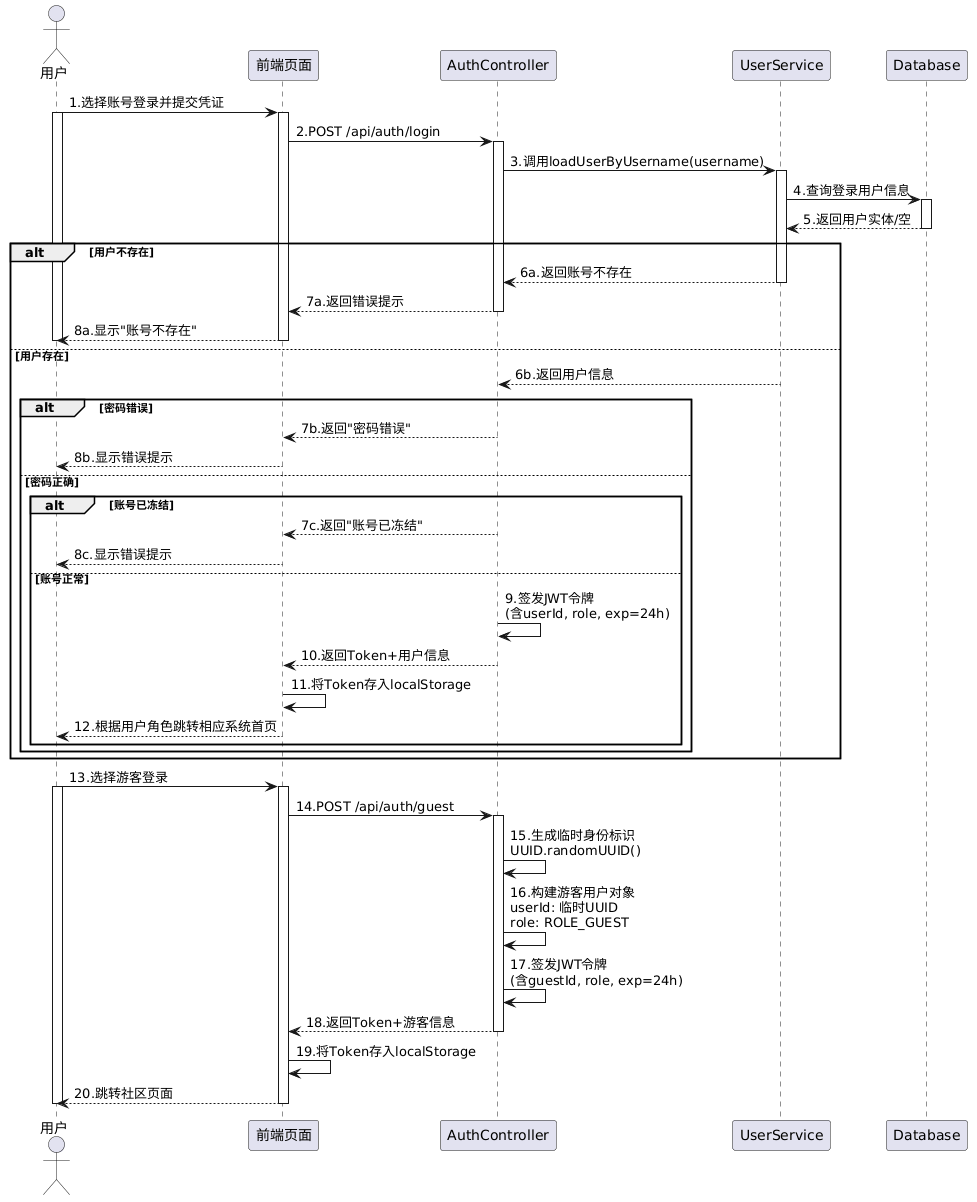

The diagram above was rendered by PlantUML. Its source (embedded in the PNG):
@startuml
' 参与者定义
actor 用户
participant 前端页面
participant AuthController
participant UserService
participant Database

' 主流程：账号登录
用户 -> 前端页面: 1.选择账号登录并提交凭证
activate 用户
activate 前端页面

前端页面 -> AuthController: 2.POST /api/auth/login
activate AuthController

AuthController -> UserService: 3.调用loadUserByUsername(username)
activate UserService

UserService -> Database: 4.查询登录用户信息
activate Database
Database --> UserService: 5.返回用户实体/空
deactivate Database

alt 用户不存在
    UserService --> AuthController: 6a.返回账号不存在
    deactivate UserService
    AuthController --> 前端页面: 7a.返回错误提示
    deactivate AuthController
    前端页面 --> 用户: 8a.显示"账号不存在"
    deactivate 前端页面
    deactivate 用户
else 用户存在
    UserService --> AuthController: 6b.返回用户信息
    deactivate UserService
    alt 密码错误
        AuthController --> 前端页面: 7b.返回"密码错误"
        deactivate AuthController
        前端页面 --> 用户: 8b.显示错误提示
        deactivate 前端页面
        deactivate 用户
    else 密码正确
        alt 账号已冻结
            AuthController --> 前端页面: 7c.返回"账号已冻结"
            deactivate AuthController
            前端页面 --> 用户: 8c.显示错误提示
            deactivate 前端页面
            deactivate 用户
        else 账号正常
            AuthController -> AuthController: 9.签发JWT令牌\n(含userId, role, exp=24h)
            AuthController --> 前端页面: 10.返回Token+用户信息
            deactivate AuthController
            前端页面 -> 前端页面: 11.将Token存入localStorage
            前端页面 --> 用户: 12.根据用户角色跳转相应系统首页
            deactivate 前端页面
            deactivate 用户
        end
    end
end

' 游客登录流程
用户 -> 前端页面: 13.选择游客登录
activate 用户
activate 前端页面

前端页面 -> AuthController: 14.POST /api/auth/guest
activate AuthController

AuthController -> AuthController: 15.生成临时身份标识\nUUID.randomUUID()
AuthController -> AuthController: 16.构建游客用户对象\nuserId: 临时UUID\nrole: ROLE_GUEST
AuthController -> AuthController: 17.签发JWT令牌\n(含guestId, role, exp=24h)

AuthController --> 前端页面: 18.返回Token+游客信息
deactivate AuthController

前端页面 -> 前端页面: 19.将Token存入localStorage
前端页面 --> 用户: 20.跳转社区页面
deactivate 前端页面
deactivate 用户
@enduml